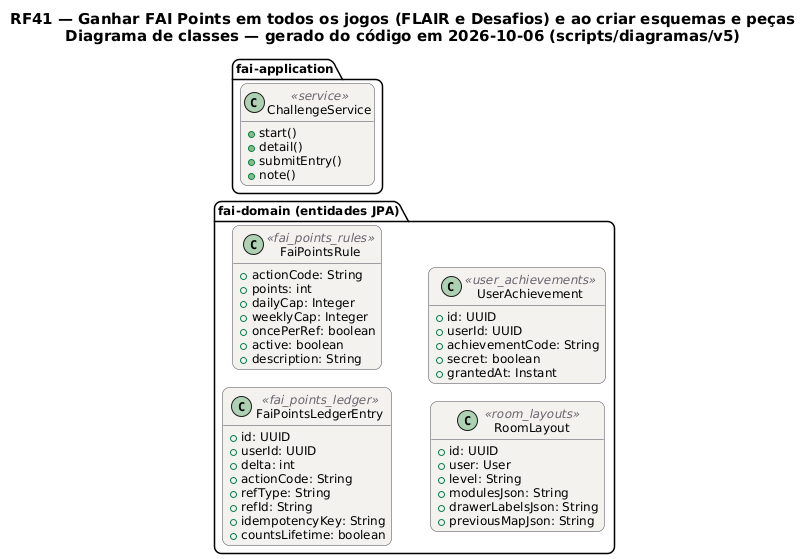

The diagram above was rendered by PlantUML. Its source (embedded in the PNG):
@startuml RF41_Classes
!pragma layout smetana
skinparam backgroundColor #FFFFFF
skinparam shadowing false
skinparam defaultFontName "DejaVu Sans"
skinparam defaultFontSize 12
skinparam titleFontSize 15
skinparam roundcorner 14
skinparam ArrowColor #52606D
skinparam note {
  BackgroundColor #FFFDEB
  BorderColor #D8CE78
  FontColor #554F24
}
skinparam class {
  BackgroundColor #F4F2EF
  BorderColor #4A4852
  ArrowColor #4A4852
  StereotypeFontColor #6B6470
}
hide empty members
left to right direction
title RF41 — Ganhar FAI Points em todos os jogos (FLAIR e Desafios) e ao criar esquemas e peças\nDiagrama de classes — gerado do código em 2026-10-06 (scripts/diagramas/v5)

package "fai-domain (entidades JPA)" {
  class FaiPointsLedgerEntry <<fai_points_ledger>> {
    +id: UUID
    +userId: UUID
    +delta: int
    +actionCode: String
    +refType: String
    +refId: String
    +idempotencyKey: String
    +countsLifetime: boolean
  }
  class FaiPointsRule <<fai_points_rules>> {
    +actionCode: String
    +points: int
    +dailyCap: Integer
    +weeklyCap: Integer
    +oncePerRef: boolean
    +active: boolean
    +description: String
  }
  class RoomLayout <<room_layouts>> {
    +id: UUID
    +user: User
    +level: String
    +modulesJson: String
    +drawerLabelsJson: String
    +previousMapJson: String
  }
  class UserAchievement <<user_achievements>> {
    +id: UUID
    +userId: UUID
    +achievementCode: String
    +secret: boolean
    +grantedAt: Instant
  }
}
package "fai-application" {
  class ChallengeService <<service>> {
    +start()
    +detail()
    +submitEntry()
    +note()
  }
}
@enduml